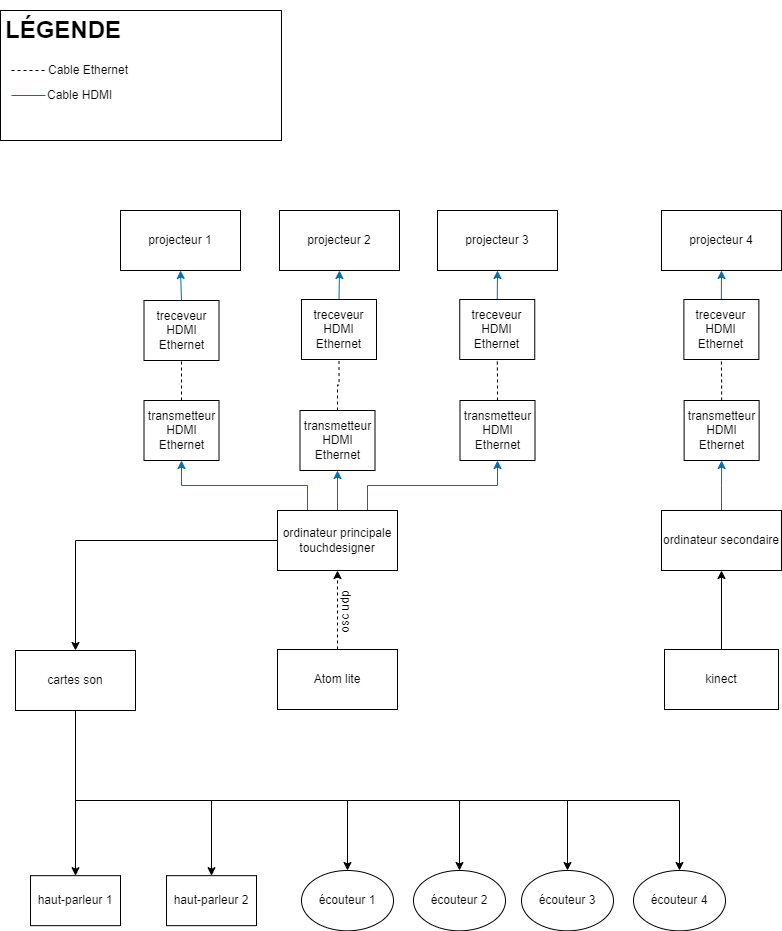

The diagram above was exported from draw.io. Its source (the exported page's mxGraphModel, read from the mxfile embedded in the PNG):
<mxGraphModel dx="1540" dy="881" grid="1" gridSize="10" guides="1" tooltips="1" connect="1" arrows="1" fold="1" page="1" pageScale="1" pageWidth="827" pageHeight="1169" math="0" shadow="0">
  <root>
    <mxCell id="0" />
    <mxCell id="1" parent="0" />
    <mxCell id="PJCy6xKrHzH89RpHI9R_-15" style="edgeStyle=orthogonalEdgeStyle;rounded=0;orthogonalLoop=1;jettySize=auto;html=1;exitX=0;exitY=0.5;exitDx=0;exitDy=0;entryX=0.5;entryY=0;entryDx=0;entryDy=0;" parent="1" source="uYmo5zUABX4NK3p3v5p3-1" target="uYmo5zUABX4NK3p3v5p3-12" edge="1">
      <mxGeometry relative="1" as="geometry" />
    </mxCell>
    <mxCell id="MozT76atLKKyUacTitfW-17" style="edgeStyle=orthogonalEdgeStyle;rounded=0;orthogonalLoop=1;jettySize=auto;html=1;exitX=0.25;exitY=0;exitDx=0;exitDy=0;entryX=0.5;entryY=1;entryDx=0;entryDy=0;fillColor=#1ba1e2;strokeColor=#006EAF;" edge="1" parent="1" source="uYmo5zUABX4NK3p3v5p3-1" target="MozT76atLKKyUacTitfW-1">
      <mxGeometry relative="1" as="geometry" />
    </mxCell>
    <mxCell id="MozT76atLKKyUacTitfW-18" style="edgeStyle=orthogonalEdgeStyle;rounded=0;orthogonalLoop=1;jettySize=auto;html=1;exitX=0.5;exitY=0;exitDx=0;exitDy=0;entryX=0.5;entryY=1;entryDx=0;entryDy=0;fillColor=#1ba1e2;strokeColor=#006EAF;" edge="1" parent="1" source="uYmo5zUABX4NK3p3v5p3-1" target="MozT76atLKKyUacTitfW-15">
      <mxGeometry relative="1" as="geometry" />
    </mxCell>
    <mxCell id="MozT76atLKKyUacTitfW-24" style="edgeStyle=orthogonalEdgeStyle;rounded=0;orthogonalLoop=1;jettySize=auto;html=1;exitX=0.75;exitY=0;exitDx=0;exitDy=0;fillColor=#1ba1e2;strokeColor=#006EAF;" edge="1" parent="1" source="uYmo5zUABX4NK3p3v5p3-1" target="MozT76atLKKyUacTitfW-21">
      <mxGeometry relative="1" as="geometry" />
    </mxCell>
    <mxCell id="uYmo5zUABX4NK3p3v5p3-1" value="ordinateur principale&lt;br&gt;touchdesigner" style="rounded=0;whiteSpace=wrap;html=1;" parent="1" vertex="1">
      <mxGeometry x="286" y="510" width="120" height="60" as="geometry" />
    </mxCell>
    <mxCell id="uYmo5zUABX4NK3p3v5p3-4" value="projecteur 4" style="whiteSpace=wrap;html=1;" parent="1" vertex="1">
      <mxGeometry x="670" y="210" width="120" height="60" as="geometry" />
    </mxCell>
    <mxCell id="uYmo5zUABX4NK3p3v5p3-5" value="projecteur 3" style="whiteSpace=wrap;html=1;" parent="1" vertex="1">
      <mxGeometry x="446" y="210" width="120" height="60" as="geometry" />
    </mxCell>
    <mxCell id="uYmo5zUABX4NK3p3v5p3-6" value="projecteur 2" style="whiteSpace=wrap;html=1;" parent="1" vertex="1">
      <mxGeometry x="288" y="210" width="120" height="60" as="geometry" />
    </mxCell>
    <mxCell id="uYmo5zUABX4NK3p3v5p3-7" value="projecteur 1" style="whiteSpace=wrap;html=1;" parent="1" vertex="1">
      <mxGeometry x="129" y="210" width="120" height="60" as="geometry" />
    </mxCell>
    <mxCell id="SBdrulayhRZmRjLdFpNM-3" style="edgeStyle=orthogonalEdgeStyle;rounded=0;orthogonalLoop=1;jettySize=auto;html=1;exitX=0.5;exitY=1;exitDx=0;exitDy=0;" parent="1" source="uYmo5zUABX4NK3p3v5p3-12" target="uYmo5zUABX4NK3p3v5p3-15" edge="1">
      <mxGeometry relative="1" as="geometry" />
    </mxCell>
    <mxCell id="SBdrulayhRZmRjLdFpNM-4" style="edgeStyle=orthogonalEdgeStyle;rounded=0;orthogonalLoop=1;jettySize=auto;html=1;exitX=0.5;exitY=1;exitDx=0;exitDy=0;entryX=0.5;entryY=0;entryDx=0;entryDy=0;" parent="1" source="uYmo5zUABX4NK3p3v5p3-12" target="uYmo5zUABX4NK3p3v5p3-17" edge="1">
      <mxGeometry relative="1" as="geometry">
        <Array as="points">
          <mxPoint x="84" y="800" />
          <mxPoint x="220" y="800" />
        </Array>
      </mxGeometry>
    </mxCell>
    <mxCell id="PJCy6xKrHzH89RpHI9R_-11" style="edgeStyle=orthogonalEdgeStyle;rounded=0;orthogonalLoop=1;jettySize=auto;html=1;exitX=0.5;exitY=1;exitDx=0;exitDy=0;" parent="1" source="uYmo5zUABX4NK3p3v5p3-12" target="PJCy6xKrHzH89RpHI9R_-6" edge="1">
      <mxGeometry relative="1" as="geometry">
        <Array as="points">
          <mxPoint x="84" y="800" />
          <mxPoint x="356" y="800" />
        </Array>
      </mxGeometry>
    </mxCell>
    <mxCell id="PJCy6xKrHzH89RpHI9R_-12" style="edgeStyle=orthogonalEdgeStyle;rounded=0;orthogonalLoop=1;jettySize=auto;html=1;exitX=0.5;exitY=1;exitDx=0;exitDy=0;" parent="1" source="uYmo5zUABX4NK3p3v5p3-12" target="PJCy6xKrHzH89RpHI9R_-8" edge="1">
      <mxGeometry relative="1" as="geometry">
        <Array as="points">
          <mxPoint x="84" y="800" />
          <mxPoint x="468" y="800" />
        </Array>
      </mxGeometry>
    </mxCell>
    <mxCell id="PJCy6xKrHzH89RpHI9R_-13" style="edgeStyle=orthogonalEdgeStyle;rounded=0;orthogonalLoop=1;jettySize=auto;html=1;exitX=0.5;exitY=1;exitDx=0;exitDy=0;" parent="1" source="uYmo5zUABX4NK3p3v5p3-12" target="PJCy6xKrHzH89RpHI9R_-9" edge="1">
      <mxGeometry relative="1" as="geometry">
        <Array as="points">
          <mxPoint x="84" y="800" />
          <mxPoint x="576" y="800" />
        </Array>
      </mxGeometry>
    </mxCell>
    <mxCell id="PJCy6xKrHzH89RpHI9R_-14" style="edgeStyle=orthogonalEdgeStyle;rounded=0;orthogonalLoop=1;jettySize=auto;html=1;exitX=0.5;exitY=1;exitDx=0;exitDy=0;" parent="1" source="uYmo5zUABX4NK3p3v5p3-12" target="PJCy6xKrHzH89RpHI9R_-10" edge="1">
      <mxGeometry relative="1" as="geometry">
        <Array as="points">
          <mxPoint x="84" y="800" />
          <mxPoint x="688" y="800" />
        </Array>
      </mxGeometry>
    </mxCell>
    <mxCell id="uYmo5zUABX4NK3p3v5p3-12" value="cartes son" style="whiteSpace=wrap;html=1;" parent="1" vertex="1">
      <mxGeometry x="24" y="650" width="120" height="60" as="geometry" />
    </mxCell>
    <mxCell id="uYmo5zUABX4NK3p3v5p3-17" value="haut-parleur 2" style="whiteSpace=wrap;html=1;" parent="1" vertex="1">
      <mxGeometry x="175" y="875.16" width="90" height="50" as="geometry" />
    </mxCell>
    <mxCell id="PJCy6xKrHzH89RpHI9R_-26" style="edgeStyle=orthogonalEdgeStyle;rounded=0;orthogonalLoop=1;jettySize=auto;html=1;exitX=0.5;exitY=0;exitDx=0;exitDy=0;entryX=0.5;entryY=1;entryDx=0;entryDy=0;" parent="1" source="uYmo5zUABX4NK3p3v5p3-26" target="SBdrulayhRZmRjLdFpNM-7" edge="1">
      <mxGeometry relative="1" as="geometry" />
    </mxCell>
    <mxCell id="uYmo5zUABX4NK3p3v5p3-26" value="kinect" style="whiteSpace=wrap;html=1;" parent="1" vertex="1">
      <mxGeometry x="673" y="649" width="114" height="60" as="geometry" />
    </mxCell>
    <mxCell id="uYmo5zUABX4NK3p3v5p3-29" style="edgeStyle=orthogonalEdgeStyle;rounded=0;orthogonalLoop=1;jettySize=auto;html=1;exitX=0.5;exitY=0;exitDx=0;exitDy=0;entryX=0.5;entryY=1;entryDx=0;entryDy=0;dashed=1;" parent="1" source="uYmo5zUABX4NK3p3v5p3-28" target="uYmo5zUABX4NK3p3v5p3-1" edge="1">
      <mxGeometry relative="1" as="geometry" />
    </mxCell>
    <mxCell id="uYmo5zUABX4NK3p3v5p3-28" value="Atom lite" style="whiteSpace=wrap;html=1;" parent="1" vertex="1">
      <mxGeometry x="286" y="649" width="120" height="60" as="geometry" />
    </mxCell>
    <mxCell id="uYmo5zUABX4NK3p3v5p3-15" value="haut-parleur 1" style="whiteSpace=wrap;html=1;" parent="1" vertex="1">
      <mxGeometry x="39" y="875.16" width="90" height="50" as="geometry" />
    </mxCell>
    <mxCell id="MozT76atLKKyUacTitfW-29" style="edgeStyle=orthogonalEdgeStyle;rounded=0;orthogonalLoop=1;jettySize=auto;html=1;exitX=0.5;exitY=0;exitDx=0;exitDy=0;entryX=0.5;entryY=1;entryDx=0;entryDy=0;fillColor=#1ba1e2;strokeColor=#006EAF;" edge="1" parent="1" source="SBdrulayhRZmRjLdFpNM-7" target="MozT76atLKKyUacTitfW-26">
      <mxGeometry relative="1" as="geometry" />
    </mxCell>
    <mxCell id="SBdrulayhRZmRjLdFpNM-7" value="ordinateur secondaire" style="rounded=0;whiteSpace=wrap;html=1;" parent="1" vertex="1">
      <mxGeometry x="670" y="510" width="120" height="60" as="geometry" />
    </mxCell>
    <mxCell id="PJCy6xKrHzH89RpHI9R_-6" value="écouteur 1" style="ellipse;whiteSpace=wrap;html=1;" parent="1" vertex="1">
      <mxGeometry x="310" y="870" width="92" height="60.33" as="geometry" />
    </mxCell>
    <mxCell id="PJCy6xKrHzH89RpHI9R_-8" value="écouteur 2" style="ellipse;whiteSpace=wrap;html=1;" parent="1" vertex="1">
      <mxGeometry x="422" y="870" width="92" height="60.33" as="geometry" />
    </mxCell>
    <mxCell id="PJCy6xKrHzH89RpHI9R_-9" value="écouteur 3" style="ellipse;whiteSpace=wrap;html=1;" parent="1" vertex="1">
      <mxGeometry x="530" y="870" width="92" height="60.33" as="geometry" />
    </mxCell>
    <mxCell id="PJCy6xKrHzH89RpHI9R_-10" value="écouteur 4" style="ellipse;whiteSpace=wrap;html=1;" parent="1" vertex="1">
      <mxGeometry x="642" y="870" width="92" height="60.33" as="geometry" />
    </mxCell>
    <mxCell id="PJCy6xKrHzH89RpHI9R_-23" value="osc udp" style="text;html=1;strokeColor=none;fillColor=none;align=center;verticalAlign=middle;whiteSpace=wrap;rounded=0;rotation=-90;" parent="1" vertex="1">
      <mxGeometry x="313" y="596.5" width="80" height="30" as="geometry" />
    </mxCell>
    <mxCell id="MozT76atLKKyUacTitfW-13" style="edgeStyle=orthogonalEdgeStyle;rounded=0;orthogonalLoop=1;jettySize=auto;html=1;exitX=0.5;exitY=0;exitDx=0;exitDy=0;entryX=0.5;entryY=1;entryDx=0;entryDy=0;dashed=1;endArrow=none;endFill=0;" edge="1" parent="1" source="MozT76atLKKyUacTitfW-1" target="MozT76atLKKyUacTitfW-11">
      <mxGeometry relative="1" as="geometry" />
    </mxCell>
    <mxCell id="MozT76atLKKyUacTitfW-1" value="transmetteur HDMI Ethernet" style="rounded=0;whiteSpace=wrap;html=1;" vertex="1" parent="1">
      <mxGeometry x="152.5" y="400" width="75" height="60" as="geometry" />
    </mxCell>
    <mxCell id="MozT76atLKKyUacTitfW-3" value="" style="rounded=0;whiteSpace=wrap;html=1;align=left;" vertex="1" parent="1">
      <mxGeometry x="9" y="10" width="281" height="130" as="geometry" />
    </mxCell>
    <mxCell id="MozT76atLKKyUacTitfW-4" value="&lt;h1&gt;LÉGENDE&lt;/h1&gt;&lt;p&gt;&lt;br&gt;&lt;/p&gt;" style="text;html=1;strokeColor=none;fillColor=none;spacing=5;spacingTop=-20;whiteSpace=wrap;overflow=hidden;rounded=0;" vertex="1" parent="1">
      <mxGeometry x="9" y="10" width="190" height="30" as="geometry" />
    </mxCell>
    <mxCell id="MozT76atLKKyUacTitfW-5" value="" style="endArrow=none;dashed=1;html=1;rounded=0;" edge="1" parent="1" target="MozT76atLKKyUacTitfW-6">
      <mxGeometry width="50" height="50" relative="1" as="geometry">
        <mxPoint x="20" y="70" as="sourcePoint" />
        <mxPoint x="50" y="70" as="targetPoint" />
      </mxGeometry>
    </mxCell>
    <mxCell id="MozT76atLKKyUacTitfW-6" value="Cable Ethernet" style="text;html=1;strokeColor=none;fillColor=none;align=center;verticalAlign=middle;whiteSpace=wrap;rounded=0;" vertex="1" parent="1">
      <mxGeometry x="54" y="55" width="86" height="30" as="geometry" />
    </mxCell>
    <mxCell id="MozT76atLKKyUacTitfW-8" value="" style="endArrow=none;html=1;rounded=0;fillColor=#1ba1e2;strokeColor=#006EAF;" edge="1" parent="1" target="MozT76atLKKyUacTitfW-9">
      <mxGeometry width="50" height="50" relative="1" as="geometry">
        <mxPoint x="20" y="95" as="sourcePoint" />
        <mxPoint x="50" y="95" as="targetPoint" />
      </mxGeometry>
    </mxCell>
    <mxCell id="MozT76atLKKyUacTitfW-9" value="Cable HDMI&amp;nbsp; &amp;nbsp; &amp;nbsp;" style="text;html=1;strokeColor=none;fillColor=none;align=center;verticalAlign=middle;whiteSpace=wrap;rounded=0;" vertex="1" parent="1">
      <mxGeometry x="54" y="80" width="86" height="30" as="geometry" />
    </mxCell>
    <mxCell id="MozT76atLKKyUacTitfW-12" style="edgeStyle=orthogonalEdgeStyle;rounded=0;orthogonalLoop=1;jettySize=auto;html=1;exitX=0.5;exitY=0;exitDx=0;exitDy=0;entryX=0.5;entryY=1;entryDx=0;entryDy=0;fillColor=#1ba1e2;strokeColor=#006EAF;" edge="1" parent="1" source="MozT76atLKKyUacTitfW-11" target="uYmo5zUABX4NK3p3v5p3-7">
      <mxGeometry relative="1" as="geometry" />
    </mxCell>
    <mxCell id="MozT76atLKKyUacTitfW-11" value="treceveur HDMI Ethernet" style="rounded=0;whiteSpace=wrap;html=1;" vertex="1" parent="1">
      <mxGeometry x="152.5" y="300" width="75" height="60" as="geometry" />
    </mxCell>
    <mxCell id="MozT76atLKKyUacTitfW-14" style="edgeStyle=orthogonalEdgeStyle;rounded=0;orthogonalLoop=1;jettySize=auto;html=1;exitX=0.5;exitY=0;exitDx=0;exitDy=0;entryX=0.5;entryY=1;entryDx=0;entryDy=0;dashed=1;endArrow=none;endFill=0;" edge="1" parent="1" source="MozT76atLKKyUacTitfW-15" target="MozT76atLKKyUacTitfW-16">
      <mxGeometry relative="1" as="geometry" />
    </mxCell>
    <mxCell id="MozT76atLKKyUacTitfW-15" value="transmetteur HDMI Ethernet" style="rounded=0;whiteSpace=wrap;html=1;" vertex="1" parent="1">
      <mxGeometry x="308.5" y="410" width="75" height="60" as="geometry" />
    </mxCell>
    <mxCell id="MozT76atLKKyUacTitfW-19" style="edgeStyle=orthogonalEdgeStyle;rounded=0;orthogonalLoop=1;jettySize=auto;html=1;exitX=0.5;exitY=0;exitDx=0;exitDy=0;entryX=0.5;entryY=1;entryDx=0;entryDy=0;fillColor=#1ba1e2;strokeColor=#006EAF;" edge="1" parent="1" source="MozT76atLKKyUacTitfW-16" target="uYmo5zUABX4NK3p3v5p3-6">
      <mxGeometry relative="1" as="geometry" />
    </mxCell>
    <mxCell id="MozT76atLKKyUacTitfW-16" value="treceveur HDMI Ethernet" style="rounded=0;whiteSpace=wrap;html=1;" vertex="1" parent="1">
      <mxGeometry x="310" y="299" width="75" height="60" as="geometry" />
    </mxCell>
    <mxCell id="MozT76atLKKyUacTitfW-20" style="edgeStyle=orthogonalEdgeStyle;rounded=0;orthogonalLoop=1;jettySize=auto;html=1;exitX=0.5;exitY=0;exitDx=0;exitDy=0;entryX=0.5;entryY=1;entryDx=0;entryDy=0;dashed=1;endArrow=none;endFill=0;" edge="1" parent="1" source="MozT76atLKKyUacTitfW-21" target="MozT76atLKKyUacTitfW-22">
      <mxGeometry relative="1" as="geometry" />
    </mxCell>
    <mxCell id="MozT76atLKKyUacTitfW-21" value="transmetteur HDMI Ethernet" style="rounded=0;whiteSpace=wrap;html=1;" vertex="1" parent="1">
      <mxGeometry x="468.5" y="400" width="75" height="60" as="geometry" />
    </mxCell>
    <mxCell id="MozT76atLKKyUacTitfW-23" style="edgeStyle=orthogonalEdgeStyle;rounded=0;orthogonalLoop=1;jettySize=auto;html=1;exitX=0.5;exitY=0;exitDx=0;exitDy=0;entryX=0.5;entryY=1;entryDx=0;entryDy=0;fillColor=#1ba1e2;strokeColor=#006EAF;" edge="1" parent="1" source="MozT76atLKKyUacTitfW-22" target="uYmo5zUABX4NK3p3v5p3-5">
      <mxGeometry relative="1" as="geometry" />
    </mxCell>
    <mxCell id="MozT76atLKKyUacTitfW-22" value="treceveur HDMI Ethernet" style="rounded=0;whiteSpace=wrap;html=1;" vertex="1" parent="1">
      <mxGeometry x="468.25" y="299" width="75" height="60" as="geometry" />
    </mxCell>
    <mxCell id="MozT76atLKKyUacTitfW-25" style="edgeStyle=orthogonalEdgeStyle;rounded=0;orthogonalLoop=1;jettySize=auto;html=1;exitX=0.5;exitY=0;exitDx=0;exitDy=0;entryX=0.5;entryY=1;entryDx=0;entryDy=0;dashed=1;endArrow=none;endFill=0;" edge="1" parent="1" source="MozT76atLKKyUacTitfW-26" target="MozT76atLKKyUacTitfW-27">
      <mxGeometry relative="1" as="geometry" />
    </mxCell>
    <mxCell id="MozT76atLKKyUacTitfW-26" value="transmetteur HDMI Ethernet" style="rounded=0;whiteSpace=wrap;html=1;" vertex="1" parent="1">
      <mxGeometry x="692.62" y="400" width="75" height="60" as="geometry" />
    </mxCell>
    <mxCell id="MozT76atLKKyUacTitfW-28" style="edgeStyle=orthogonalEdgeStyle;rounded=0;orthogonalLoop=1;jettySize=auto;html=1;exitX=0.5;exitY=0;exitDx=0;exitDy=0;entryX=0.5;entryY=1;entryDx=0;entryDy=0;fillColor=#1ba1e2;strokeColor=#006EAF;" edge="1" parent="1" source="MozT76atLKKyUacTitfW-27" target="uYmo5zUABX4NK3p3v5p3-4">
      <mxGeometry relative="1" as="geometry" />
    </mxCell>
    <mxCell id="MozT76atLKKyUacTitfW-27" value="treceveur HDMI Ethernet" style="rounded=0;whiteSpace=wrap;html=1;" vertex="1" parent="1">
      <mxGeometry x="692.37" y="299" width="75" height="60" as="geometry" />
    </mxCell>
  </root>
</mxGraphModel>